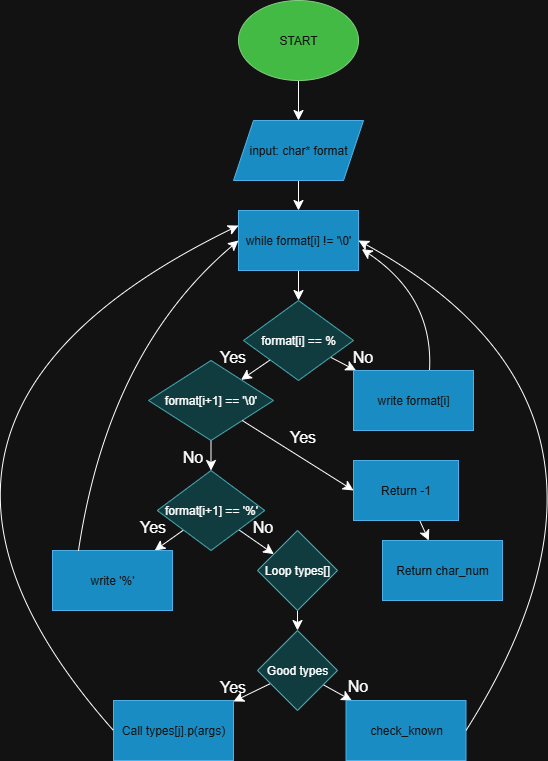

The diagram above was exported from draw.io. Its source (the exported page's mxGraphModel, read from the mxfile embedded in the PNG):
<mxGraphModel dx="1042" dy="586" grid="1" gridSize="10" guides="1" tooltips="1" connect="1" arrows="1" fold="1" page="1" pageScale="1" pageWidth="827" pageHeight="1169" math="0" shadow="0">
  <root>
    <mxCell id="0" />
    <mxCell id="1" parent="0" />
    <mxCell id="mNmrEfyD84FGK-E5zI6C-7" value="" style="edgeStyle=none;curved=1;rounded=0;orthogonalLoop=1;jettySize=auto;html=1;fontSize=12;startSize=8;endSize=8;" parent="1" source="mNmrEfyD84FGK-E5zI6C-1" target="mNmrEfyD84FGK-E5zI6C-6" edge="1">
      <mxGeometry relative="1" as="geometry" />
    </mxCell>
    <mxCell id="mNmrEfyD84FGK-E5zI6C-1" value="START" style="ellipse;whiteSpace=wrap;html=1;fillColor=#008a00;fontColor=#ffffff;strokeColor=#005700;" parent="1" vertex="1">
      <mxGeometry x="350" y="10" width="120" height="80" as="geometry" />
    </mxCell>
    <mxCell id="mNmrEfyD84FGK-E5zI6C-9" value="" style="edgeStyle=none;curved=1;rounded=0;orthogonalLoop=1;jettySize=auto;html=1;fontSize=12;startSize=8;endSize=8;" parent="1" source="mNmrEfyD84FGK-E5zI6C-6" target="mNmrEfyD84FGK-E5zI6C-8" edge="1">
      <mxGeometry relative="1" as="geometry" />
    </mxCell>
    <mxCell id="mNmrEfyD84FGK-E5zI6C-6" value="input: char* format" style="shape=parallelogram;perimeter=parallelogramPerimeter;whiteSpace=wrap;html=1;fixedSize=1;fillColor=#1ba1e2;fontColor=#ffffff;strokeColor=#006EAF;" parent="1" vertex="1">
      <mxGeometry x="345" y="130" width="130" height="60" as="geometry" />
    </mxCell>
    <mxCell id="mNmrEfyD84FGK-E5zI6C-11" value="" style="edgeStyle=none;curved=1;rounded=0;orthogonalLoop=1;jettySize=auto;html=1;fontSize=12;startSize=8;endSize=8;" parent="1" source="mNmrEfyD84FGK-E5zI6C-8" target="mNmrEfyD84FGK-E5zI6C-10" edge="1">
      <mxGeometry relative="1" as="geometry" />
    </mxCell>
    <mxCell id="mNmrEfyD84FGK-E5zI6C-8" value="while format[i] != '\0'" style="whiteSpace=wrap;html=1;fillColor=#1ba1e2;fontColor=#ffffff;strokeColor=#006EAF;" parent="1" vertex="1">
      <mxGeometry x="350" y="220" width="120" height="60" as="geometry" />
    </mxCell>
    <mxCell id="mNmrEfyD84FGK-E5zI6C-13" value="" style="edgeStyle=none;curved=1;rounded=0;orthogonalLoop=1;jettySize=auto;html=1;fontSize=12;startSize=8;endSize=8;" parent="1" source="mNmrEfyD84FGK-E5zI6C-10" target="mNmrEfyD84FGK-E5zI6C-12" edge="1">
      <mxGeometry relative="1" as="geometry" />
    </mxCell>
    <mxCell id="mNmrEfyD84FGK-E5zI6C-22" value="" style="edgeStyle=none;curved=1;rounded=0;orthogonalLoop=1;jettySize=auto;html=1;fontSize=12;startSize=8;endSize=8;" parent="1" source="mNmrEfyD84FGK-E5zI6C-10" target="mNmrEfyD84FGK-E5zI6C-21" edge="1">
      <mxGeometry relative="1" as="geometry" />
    </mxCell>
    <mxCell id="mNmrEfyD84FGK-E5zI6C-10" value="format[i] == %" style="rhombus;whiteSpace=wrap;html=1;fillColor=#b0e3e6;strokeColor=#0e8088;" parent="1" vertex="1">
      <mxGeometry x="355" y="310" width="110" height="80" as="geometry" />
    </mxCell>
    <mxCell id="mNmrEfyD84FGK-E5zI6C-24" value="" style="edgeStyle=none;curved=1;rounded=0;orthogonalLoop=1;jettySize=auto;html=1;fontSize=12;startSize=8;endSize=8;" parent="1" source="mNmrEfyD84FGK-E5zI6C-12" target="mNmrEfyD84FGK-E5zI6C-23" edge="1">
      <mxGeometry relative="1" as="geometry" />
    </mxCell>
    <mxCell id="mNmrEfyD84FGK-E5zI6C-12" value="format[i+1] == '\0'" style="rhombus;whiteSpace=wrap;html=1;fillColor=#b0e3e6;strokeColor=#0e8088;" parent="1" vertex="1">
      <mxGeometry x="260" y="370" width="125" height="80" as="geometry" />
    </mxCell>
    <mxCell id="mNmrEfyD84FGK-E5zI6C-14" value="Yes" style="text;html=1;align=center;verticalAlign=middle;resizable=0;points=[];autosize=1;strokeColor=none;fillColor=none;fontSize=16;" parent="1" vertex="1">
      <mxGeometry x="319" y="351" width="50" height="30" as="geometry" />
    </mxCell>
    <mxCell id="mNmrEfyD84FGK-E5zI6C-17" value="No" style="text;html=1;align=center;verticalAlign=middle;resizable=0;points=[];autosize=1;strokeColor=none;fillColor=none;fontSize=16;" parent="1" vertex="1">
      <mxGeometry x="454" y="351" width="40" height="30" as="geometry" />
    </mxCell>
    <mxCell id="mNmrEfyD84FGK-E5zI6C-18" value="" style="endArrow=classic;html=1;rounded=0;fontSize=12;startSize=8;endSize=8;curved=1;entryX=1.028;entryY=0.643;entryDx=0;entryDy=0;entryPerimeter=0;" parent="1" target="mNmrEfyD84FGK-E5zI6C-8" edge="1">
      <mxGeometry width="50" height="50" relative="1" as="geometry">
        <mxPoint x="540" y="391" as="sourcePoint" />
        <mxPoint x="590" y="341" as="targetPoint" />
        <Array as="points">
          <mxPoint x="550" y="310" />
        </Array>
      </mxGeometry>
    </mxCell>
    <mxCell id="mNmrEfyD84FGK-E5zI6C-21" value="write format[i]" style="whiteSpace=wrap;html=1;fillColor=#1ba1e2;fontColor=#ffffff;strokeColor=#006EAF;" parent="1" vertex="1">
      <mxGeometry x="465" y="380" width="120" height="60" as="geometry" />
    </mxCell>
    <mxCell id="mNmrEfyD84FGK-E5zI6C-27" value="" style="edgeStyle=none;curved=1;rounded=0;orthogonalLoop=1;jettySize=auto;html=1;fontSize=12;startSize=8;endSize=8;" parent="1" source="mNmrEfyD84FGK-E5zI6C-23" target="mNmrEfyD84FGK-E5zI6C-26" edge="1">
      <mxGeometry relative="1" as="geometry" />
    </mxCell>
    <mxCell id="mNmrEfyD84FGK-E5zI6C-30" value="" style="edgeStyle=none;curved=1;rounded=0;orthogonalLoop=1;jettySize=auto;html=1;fontSize=12;startSize=8;endSize=8;" parent="1" source="mNmrEfyD84FGK-E5zI6C-23" target="mNmrEfyD84FGK-E5zI6C-29" edge="1">
      <mxGeometry relative="1" as="geometry" />
    </mxCell>
    <mxCell id="mNmrEfyD84FGK-E5zI6C-23" value="format[i+1] == '%'" style="rhombus;whiteSpace=wrap;html=1;fillColor=#b0e3e6;strokeColor=#0e8088;" parent="1" vertex="1">
      <mxGeometry x="268.75" y="480" width="107.5" height="80" as="geometry" />
    </mxCell>
    <mxCell id="mNmrEfyD84FGK-E5zI6C-25" value="No" style="text;html=1;align=center;verticalAlign=middle;resizable=0;points=[];autosize=1;strokeColor=none;fillColor=none;fontSize=16;" parent="1" vertex="1">
      <mxGeometry x="284" y="451" width="40" height="30" as="geometry" />
    </mxCell>
    <mxCell id="mNmrEfyD84FGK-E5zI6C-26" value="write '%'" style="whiteSpace=wrap;html=1;fillColor=#1ba1e2;fontColor=#ffffff;strokeColor=#006EAF;" parent="1" vertex="1">
      <mxGeometry x="164" y="560" width="120" height="60" as="geometry" />
    </mxCell>
    <mxCell id="mNmrEfyD84FGK-E5zI6C-28" value="" style="endArrow=classic;html=1;rounded=0;fontSize=12;startSize=8;endSize=8;curved=1;entryX=0;entryY=0.5;entryDx=0;entryDy=0;" parent="1" target="mNmrEfyD84FGK-E5zI6C-8" edge="1">
      <mxGeometry width="50" height="50" relative="1" as="geometry">
        <mxPoint x="190" y="560" as="sourcePoint" />
        <mxPoint x="360" y="250" as="targetPoint" />
        <Array as="points">
          <mxPoint x="220" y="360" />
        </Array>
      </mxGeometry>
    </mxCell>
    <mxCell id="mNmrEfyD84FGK-E5zI6C-38" value="" style="edgeStyle=none;curved=1;rounded=0;orthogonalLoop=1;jettySize=auto;html=1;fontSize=12;startSize=8;endSize=8;" parent="1" source="mNmrEfyD84FGK-E5zI6C-29" target="mNmrEfyD84FGK-E5zI6C-37" edge="1">
      <mxGeometry relative="1" as="geometry" />
    </mxCell>
    <mxCell id="mNmrEfyD84FGK-E5zI6C-29" value="Loop types[]" style="rhombus;whiteSpace=wrap;html=1;fillColor=#b0e3e6;strokeColor=#0e8088;" parent="1" vertex="1">
      <mxGeometry x="369" y="540" width="80" height="80" as="geometry" />
    </mxCell>
    <mxCell id="mNmrEfyD84FGK-E5zI6C-31" value="Yes" style="text;html=1;align=center;verticalAlign=middle;resizable=0;points=[];autosize=1;strokeColor=none;fillColor=none;fontSize=16;" parent="1" vertex="1">
      <mxGeometry x="239" y="521" width="50" height="30" as="geometry" />
    </mxCell>
    <mxCell id="mNmrEfyD84FGK-E5zI6C-32" value="No" style="text;html=1;align=center;verticalAlign=middle;resizable=0;points=[];autosize=1;strokeColor=none;fillColor=none;fontSize=16;" parent="1" vertex="1">
      <mxGeometry x="354" y="521" width="40" height="30" as="geometry" />
    </mxCell>
    <mxCell id="mNmrEfyD84FGK-E5zI6C-47" value="" style="edgeStyle=none;curved=1;rounded=0;orthogonalLoop=1;jettySize=auto;html=1;fontSize=12;startSize=8;endSize=8;" parent="1" source="mNmrEfyD84FGK-E5zI6C-34" target="mNmrEfyD84FGK-E5zI6C-46" edge="1">
      <mxGeometry relative="1" as="geometry" />
    </mxCell>
    <mxCell id="mNmrEfyD84FGK-E5zI6C-34" value="Return -1" style="rounded=0;whiteSpace=wrap;html=1;fillColor=#1ba1e2;fontColor=#ffffff;strokeColor=#006EAF;" parent="1" vertex="1">
      <mxGeometry x="465" y="470" width="105" height="60" as="geometry" />
    </mxCell>
    <mxCell id="mNmrEfyD84FGK-E5zI6C-35" value="" style="endArrow=classic;html=1;rounded=0;fontSize=12;startSize=8;endSize=8;curved=1;exitX=1;exitY=1;exitDx=0;exitDy=0;entryX=0;entryY=0.5;entryDx=0;entryDy=0;" parent="1" source="mNmrEfyD84FGK-E5zI6C-12" target="mNmrEfyD84FGK-E5zI6C-34" edge="1">
      <mxGeometry width="50" height="50" relative="1" as="geometry">
        <mxPoint x="369" y="470" as="sourcePoint" />
        <mxPoint x="419" y="420" as="targetPoint" />
      </mxGeometry>
    </mxCell>
    <mxCell id="mNmrEfyD84FGK-E5zI6C-36" value="Yes" style="text;html=1;align=center;verticalAlign=middle;resizable=0;points=[];autosize=1;strokeColor=none;fillColor=none;fontSize=16;" parent="1" vertex="1">
      <mxGeometry x="389" y="431" width="50" height="30" as="geometry" />
    </mxCell>
    <mxCell id="mNmrEfyD84FGK-E5zI6C-40" value="" style="edgeStyle=none;curved=1;rounded=0;orthogonalLoop=1;jettySize=auto;html=1;fontSize=12;startSize=8;endSize=8;" parent="1" source="mNmrEfyD84FGK-E5zI6C-37" target="mNmrEfyD84FGK-E5zI6C-39" edge="1">
      <mxGeometry relative="1" as="geometry" />
    </mxCell>
    <mxCell id="mNmrEfyD84FGK-E5zI6C-42" value="" style="edgeStyle=none;curved=1;rounded=0;orthogonalLoop=1;jettySize=auto;html=1;fontSize=12;startSize=8;endSize=8;" parent="1" source="mNmrEfyD84FGK-E5zI6C-37" target="mNmrEfyD84FGK-E5zI6C-41" edge="1">
      <mxGeometry relative="1" as="geometry" />
    </mxCell>
    <mxCell id="mNmrEfyD84FGK-E5zI6C-37" value="Good types" style="rhombus;whiteSpace=wrap;html=1;fillColor=#b0e3e6;strokeColor=#0e8088;" parent="1" vertex="1">
      <mxGeometry x="369" y="640" width="80" height="80" as="geometry" />
    </mxCell>
    <mxCell id="mNmrEfyD84FGK-E5zI6C-39" value="Call types[j].p(args)" style="whiteSpace=wrap;html=1;fillColor=#1ba1e2;fontColor=#ffffff;strokeColor=#006EAF;" parent="1" vertex="1">
      <mxGeometry x="225" y="710" width="120" height="60" as="geometry" />
    </mxCell>
    <mxCell id="mNmrEfyD84FGK-E5zI6C-41" value="check_known" style="whiteSpace=wrap;html=1;fillColor=#1ba1e2;fontColor=#ffffff;strokeColor=#006EAF;" parent="1" vertex="1">
      <mxGeometry x="457.5" y="710" width="120" height="60" as="geometry" />
    </mxCell>
    <mxCell id="mNmrEfyD84FGK-E5zI6C-43" value="" style="endArrow=classic;html=1;rounded=0;fontSize=12;startSize=8;endSize=8;curved=1;exitX=0;exitY=0.5;exitDx=0;exitDy=0;entryX=0;entryY=0.25;entryDx=0;entryDy=0;" parent="1" source="mNmrEfyD84FGK-E5zI6C-39" target="mNmrEfyD84FGK-E5zI6C-8" edge="1">
      <mxGeometry width="50" height="50" relative="1" as="geometry">
        <mxPoint x="80" y="540" as="sourcePoint" />
        <mxPoint x="130" y="490" as="targetPoint" />
        <Array as="points">
          <mxPoint x="-50" y="430" />
        </Array>
      </mxGeometry>
    </mxCell>
    <mxCell id="mNmrEfyD84FGK-E5zI6C-44" value="" style="endArrow=classic;html=1;rounded=0;fontSize=12;startSize=8;endSize=8;curved=1;exitX=1;exitY=0.5;exitDx=0;exitDy=0;entryX=1;entryY=0.5;entryDx=0;entryDy=0;" parent="1" source="mNmrEfyD84FGK-E5zI6C-41" target="mNmrEfyD84FGK-E5zI6C-8" edge="1">
      <mxGeometry width="50" height="50" relative="1" as="geometry">
        <mxPoint x="640" y="580" as="sourcePoint" />
        <mxPoint x="690" y="530" as="targetPoint" />
        <Array as="points">
          <mxPoint x="780" y="420" />
        </Array>
      </mxGeometry>
    </mxCell>
    <mxCell id="mNmrEfyD84FGK-E5zI6C-46" value="Return char_num" style="whiteSpace=wrap;html=1;rounded=0;fillColor=#1ba1e2;fontColor=#ffffff;strokeColor=#006EAF;" parent="1" vertex="1">
      <mxGeometry x="494" y="550" width="120" height="60" as="geometry" />
    </mxCell>
    <mxCell id="0wqdOos3pL4Lz_KubZYi-1" value="Yes" style="text;html=1;align=center;verticalAlign=middle;resizable=0;points=[];autosize=1;strokeColor=none;fillColor=none;fontSize=16;" vertex="1" parent="1">
      <mxGeometry x="319" y="681" width="50" height="30" as="geometry" />
    </mxCell>
    <mxCell id="0wqdOos3pL4Lz_KubZYi-2" value="No" style="text;html=1;align=center;verticalAlign=middle;resizable=0;points=[];autosize=1;strokeColor=none;fillColor=none;fontSize=16;" vertex="1" parent="1">
      <mxGeometry x="449" y="680" width="40" height="30" as="geometry" />
    </mxCell>
  </root>
</mxGraphModel>